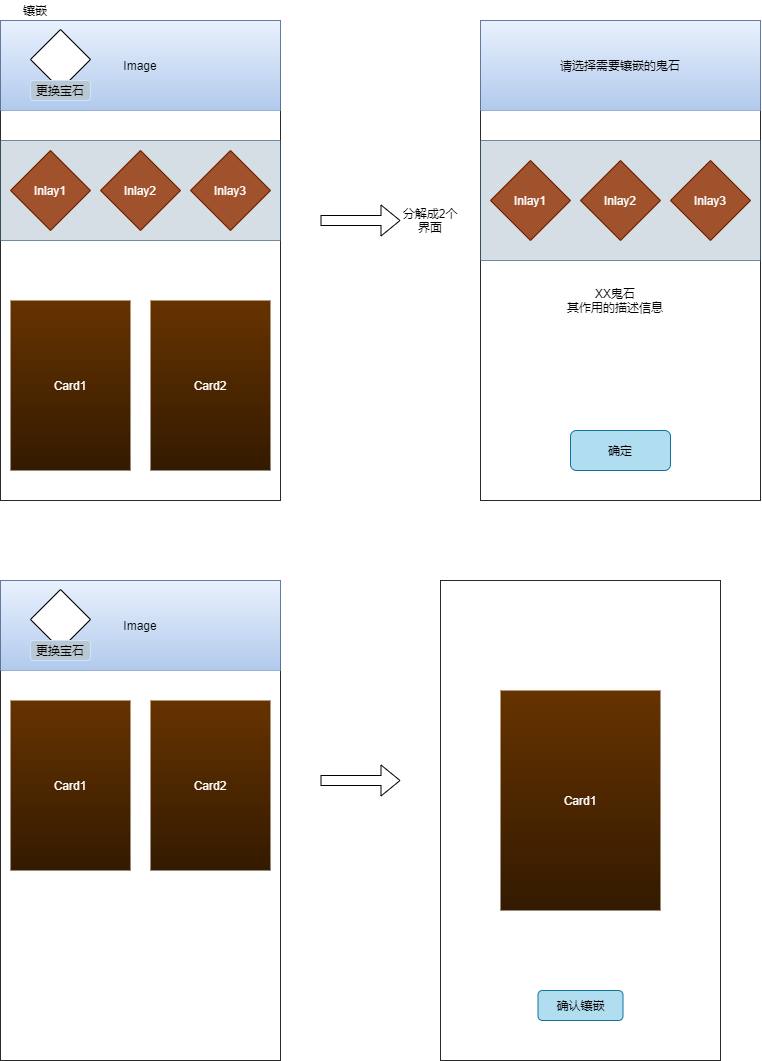

The diagram above was exported from draw.io. Its source (the exported page's mxGraphModel, read from the mxfile embedded in the PNG):
<mxGraphModel dx="672" dy="392" grid="1" gridSize="10" guides="1" tooltips="1" connect="1" arrows="1" fold="1" page="1" pageScale="1" pageWidth="827" pageHeight="1169" math="0" shadow="0">
  <root>
    <mxCell id="0" />
    <mxCell id="1" parent="0" />
    <mxCell id="2" value="镶嵌" style="text;html=1;strokeColor=none;fillColor=none;align=center;verticalAlign=middle;whiteSpace=wrap;rounded=0;" vertex="1" parent="1">
      <mxGeometry x="40" y="20" width="70" height="20" as="geometry" />
    </mxCell>
    <mxCell id="3" value="" style="rounded=0;whiteSpace=wrap;html=1;strokeColor=#2A2A2A;" vertex="1" parent="1">
      <mxGeometry x="40" y="40" width="280" height="480" as="geometry" />
    </mxCell>
    <mxCell id="4" value="Image" style="rounded=0;whiteSpace=wrap;html=1;shadow=0;glass=0;sketch=0;strokeColor=#23445d;fillColor=#bac8d3;opacity=60;" vertex="1" parent="1">
      <mxGeometry x="40" y="160" width="280" height="100" as="geometry" />
    </mxCell>
    <mxCell id="5" value="Inlay1" style="rhombus;whiteSpace=wrap;html=1;fillColor=#a0522d;strokeColor=#6D1F00;fontColor=#ffffff;" vertex="1" parent="1">
      <mxGeometry x="50" y="170" width="80" height="80" as="geometry" />
    </mxCell>
    <mxCell id="6" value="Inlay2" style="rhombus;whiteSpace=wrap;html=1;fillColor=#a0522d;strokeColor=#6D1F00;fontColor=#ffffff;" vertex="1" parent="1">
      <mxGeometry x="140" y="170" width="80" height="80" as="geometry" />
    </mxCell>
    <mxCell id="7" value="Inlay3" style="rhombus;whiteSpace=wrap;html=1;fillColor=#a0522d;strokeColor=#6D1F00;fontColor=#ffffff;" vertex="1" parent="1">
      <mxGeometry x="230" y="170" width="80" height="80" as="geometry" />
    </mxCell>
    <mxCell id="8" value="&lt;font color=&quot;#ffffff&quot;&gt;Card1&lt;/font&gt;" style="rounded=0;whiteSpace=wrap;html=1;strokeColor=none;fillColor=#663300;gradientColor=#331A00;glass=0;shadow=0;sketch=0;" vertex="1" parent="1">
      <mxGeometry x="50" y="320" width="120" height="170" as="geometry" />
    </mxCell>
    <mxCell id="9" value="&lt;font color=&quot;#ffffff&quot;&gt;Card2&lt;/font&gt;" style="rounded=0;whiteSpace=wrap;html=1;strokeColor=none;fillColor=#663300;gradientColor=#331A00;glass=0;shadow=0;sketch=0;" vertex="1" parent="1">
      <mxGeometry x="190" y="320" width="120" height="170" as="geometry" />
    </mxCell>
    <mxCell id="10" value="Image" style="rounded=0;whiteSpace=wrap;html=1;shadow=0;glass=0;sketch=0;strokeColor=#6c8ebf;fillColor=#dae8fc;gradientColor=#7ea6e0;opacity=60;" vertex="1" parent="1">
      <mxGeometry x="40" y="40" width="280" height="90" as="geometry" />
    </mxCell>
    <mxCell id="11" value="" style="rhombus;whiteSpace=wrap;html=1;" vertex="1" parent="1">
      <mxGeometry x="70" y="49" width="60" height="60" as="geometry" />
    </mxCell>
    <mxCell id="12" value="更换宝石" style="rounded=1;whiteSpace=wrap;html=1;fillColor=#bac8d3;strokeColor=#CCE5FF;" vertex="1" parent="1">
      <mxGeometry x="70" y="100" width="60" height="20" as="geometry" />
    </mxCell>
    <mxCell id="13" value="" style="shape=flexArrow;endArrow=classic;html=1;" edge="1" parent="1" target="14">
      <mxGeometry width="50" height="50" relative="1" as="geometry">
        <mxPoint x="360" y="240" as="sourcePoint" />
        <mxPoint x="440" y="240" as="targetPoint" />
      </mxGeometry>
    </mxCell>
    <mxCell id="14" value="分解成2个界面" style="text;html=1;strokeColor=none;fillColor=none;align=center;verticalAlign=middle;whiteSpace=wrap;rounded=0;" vertex="1" parent="1">
      <mxGeometry x="440" y="230" width="60" height="20" as="geometry" />
    </mxCell>
    <mxCell id="15" value="" style="rounded=0;whiteSpace=wrap;html=1;strokeColor=#2A2A2A;" vertex="1" parent="1">
      <mxGeometry x="520" y="40" width="280" height="480" as="geometry" />
    </mxCell>
    <mxCell id="16" value="Image" style="rounded=0;whiteSpace=wrap;html=1;shadow=0;glass=0;sketch=0;strokeColor=#23445d;fillColor=#bac8d3;opacity=60;" vertex="1" parent="1">
      <mxGeometry x="520" y="160" width="280" height="120" as="geometry" />
    </mxCell>
    <mxCell id="17" value="Inlay1" style="rhombus;whiteSpace=wrap;html=1;fillColor=#a0522d;strokeColor=#6D1F00;fontColor=#ffffff;" vertex="1" parent="1">
      <mxGeometry x="530" y="180" width="80" height="80" as="geometry" />
    </mxCell>
    <mxCell id="18" value="Inlay2" style="rhombus;whiteSpace=wrap;html=1;fillColor=#a0522d;strokeColor=#6D1F00;fontColor=#ffffff;" vertex="1" parent="1">
      <mxGeometry x="620" y="180" width="80" height="80" as="geometry" />
    </mxCell>
    <mxCell id="19" value="Inlay3" style="rhombus;whiteSpace=wrap;html=1;fillColor=#a0522d;strokeColor=#6D1F00;fontColor=#ffffff;" vertex="1" parent="1">
      <mxGeometry x="710" y="180" width="80" height="80" as="geometry" />
    </mxCell>
    <mxCell id="22" value="请选择需要镶嵌的鬼石" style="rounded=0;whiteSpace=wrap;html=1;shadow=0;glass=0;sketch=0;strokeColor=#6c8ebf;fillColor=#dae8fc;gradientColor=#7ea6e0;opacity=60;" vertex="1" parent="1">
      <mxGeometry x="520" y="40" width="280" height="90" as="geometry" />
    </mxCell>
    <mxCell id="25" value="&lt;font color=&quot;#000000&quot;&gt;确定&lt;/font&gt;" style="rounded=1;whiteSpace=wrap;html=1;fillColor=#b1ddf0;strokeColor=#10739e;" vertex="1" parent="1">
      <mxGeometry x="610" y="450" width="100" height="40" as="geometry" />
    </mxCell>
    <mxCell id="26" value="XX鬼石&lt;br&gt;其作用的描述信息" style="text;html=1;strokeColor=none;fillColor=none;align=center;verticalAlign=top;whiteSpace=wrap;rounded=0;" vertex="1" parent="1">
      <mxGeometry x="530" y="300" width="250" height="120" as="geometry" />
    </mxCell>
    <mxCell id="35" value="" style="rounded=0;whiteSpace=wrap;html=1;strokeColor=#2A2A2A;" vertex="1" parent="1">
      <mxGeometry x="40" y="600" width="280" height="480" as="geometry" />
    </mxCell>
    <mxCell id="40" value="&lt;font color=&quot;#ffffff&quot;&gt;Card1&lt;/font&gt;" style="rounded=0;whiteSpace=wrap;html=1;strokeColor=none;fillColor=#663300;gradientColor=#331A00;glass=0;shadow=0;sketch=0;" vertex="1" parent="1">
      <mxGeometry x="50" y="720" width="120" height="170" as="geometry" />
    </mxCell>
    <mxCell id="41" value="&lt;font color=&quot;#ffffff&quot;&gt;Card2&lt;/font&gt;" style="rounded=0;whiteSpace=wrap;html=1;strokeColor=none;fillColor=#663300;gradientColor=#331A00;glass=0;shadow=0;sketch=0;" vertex="1" parent="1">
      <mxGeometry x="190" y="720" width="120" height="170" as="geometry" />
    </mxCell>
    <mxCell id="42" value="Image" style="rounded=0;whiteSpace=wrap;html=1;shadow=0;glass=0;sketch=0;strokeColor=#6c8ebf;fillColor=#dae8fc;gradientColor=#7ea6e0;opacity=60;" vertex="1" parent="1">
      <mxGeometry x="40" y="600" width="280" height="90" as="geometry" />
    </mxCell>
    <mxCell id="43" value="" style="rhombus;whiteSpace=wrap;html=1;" vertex="1" parent="1">
      <mxGeometry x="70" y="609" width="60" height="60" as="geometry" />
    </mxCell>
    <mxCell id="44" value="更换宝石" style="rounded=1;whiteSpace=wrap;html=1;fillColor=#bac8d3;strokeColor=#CCE5FF;" vertex="1" parent="1">
      <mxGeometry x="70" y="660" width="60" height="20" as="geometry" />
    </mxCell>
    <mxCell id="45" value="" style="rounded=0;whiteSpace=wrap;html=1;strokeColor=#2A2A2A;" vertex="1" parent="1">
      <mxGeometry x="480" y="600" width="280" height="480" as="geometry" />
    </mxCell>
    <mxCell id="51" value="确认镶嵌" style="rounded=1;whiteSpace=wrap;html=1;fillColor=#b1ddf0;strokeColor=#10739e;fontColor=#000000;" vertex="1" parent="1">
      <mxGeometry x="577.5" y="1010" width="85" height="30" as="geometry" />
    </mxCell>
    <mxCell id="53" value="&lt;font color=&quot;#ffffff&quot;&gt;Card1&lt;/font&gt;" style="rounded=0;whiteSpace=wrap;html=1;strokeColor=none;fillColor=#663300;gradientColor=#331A00;glass=0;shadow=0;sketch=0;" vertex="1" parent="1">
      <mxGeometry x="540" y="710" width="160" height="220" as="geometry" />
    </mxCell>
    <mxCell id="54" value="" style="shape=flexArrow;endArrow=classic;html=1;fontColor=#000000;" edge="1" parent="1">
      <mxGeometry width="50" height="50" relative="1" as="geometry">
        <mxPoint x="360" y="800" as="sourcePoint" />
        <mxPoint x="440" y="800" as="targetPoint" />
      </mxGeometry>
    </mxCell>
    <mxCell id="55" value="&lt;font color=&quot;#ffffff&quot;&gt;点击显示上面一层&lt;/font&gt;" style="text;html=1;strokeColor=none;fillColor=none;align=center;verticalAlign=middle;whiteSpace=wrap;rounded=0;fontColor=#000000;" vertex="1" parent="1">
      <mxGeometry x="360" y="760" width="60" height="20" as="geometry" />
    </mxCell>
  </root>
</mxGraphModel>